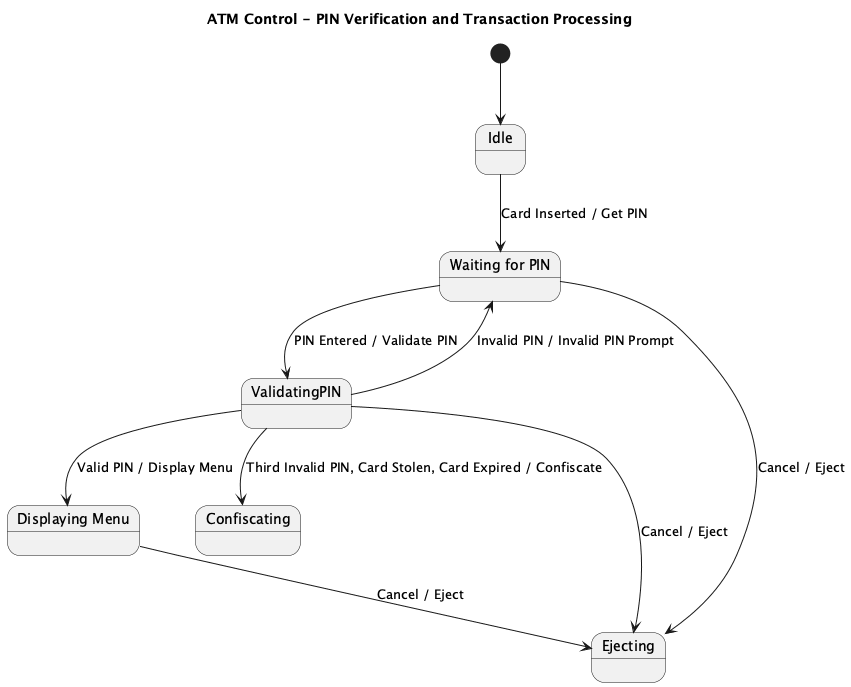

The diagram above was rendered by PlantUML. Its source (embedded in the PNG):
@startuml
title ATM Control - PIN Verification and Transaction Processing

[*] --> Idle

state Idle
state "Waiting for PIN" as WaitingForPIN
state ValidatingPIN
state "Displaying Menu" as DisplayMenu
state Confiscating
state Ejecting

Idle --> WaitingForPIN : Card Inserted / Get PIN

WaitingForPIN --> ValidatingPIN : PIN Entered / Validate PIN
ValidatingPIN --> WaitingForPIN : Invalid PIN / Invalid PIN Prompt
ValidatingPIN --> DisplayMenu : Valid PIN / Display Menu
ValidatingPIN --> Confiscating : Third Invalid PIN, Card Stolen, Card Expired / Confiscate

WaitingForPIN --> Ejecting : Cancel / Eject
ValidatingPIN --> Ejecting : Cancel / Eject
DisplayMenu --> Ejecting : Cancel / Eject

@enduml